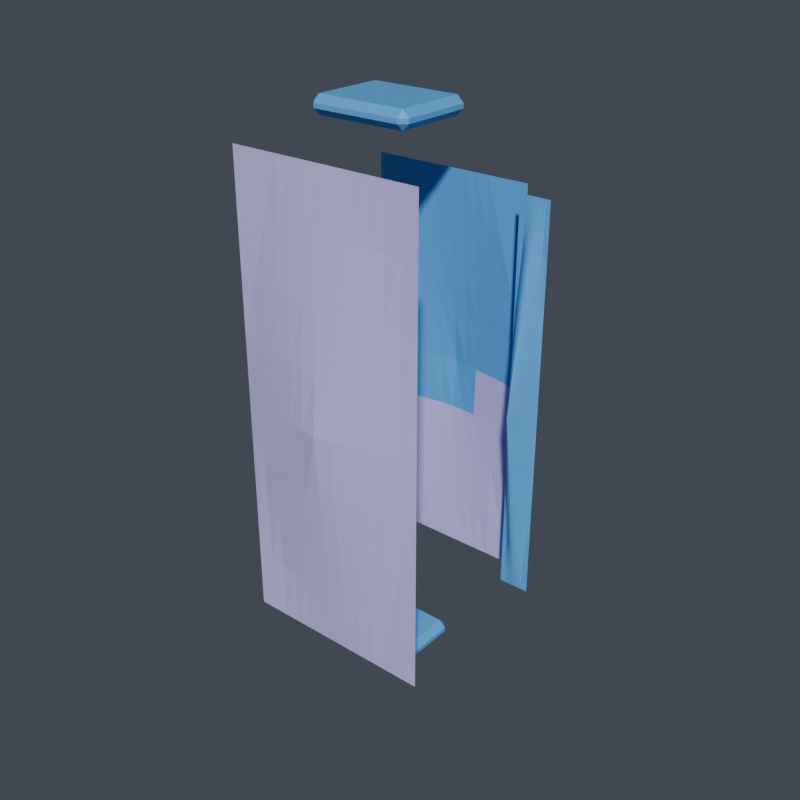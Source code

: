 # Source: left_upperarm.blend  (saved by Blender 5.1.30; exported with 4.5.12 LTS)
import bpy
from mathutils import Matrix  # noqa: F401  (used for matrix-valued properties, if any)

bpy.ops.wm.read_factory_settings(use_empty=True)
scene = bpy.context.scene
scene.name = 'Scene'

# ---- collections
col_vrm_body_proxy = bpy.data.collections.new('vrm_body_proxy'); scene.collection.children.link(col_vrm_body_proxy)
col_review_rig = bpy.data.collections.new('review_rig'); scene.collection.children.link(col_review_rig)
col_armor_active = bpy.data.collections.new('armor_active'); scene.collection.children.link(col_armor_active)
col_build_back = bpy.data.collections.new('build_back'); scene.collection.children.link(col_build_back)
col_build_left_forearm = bpy.data.collections.new('build_left_forearm'); scene.collection.children.link(col_build_left_forearm)
col_build_chest = bpy.data.collections.new('build_chest'); scene.collection.children.link(col_build_chest)
col_build_helmet = bpy.data.collections.new('build_helmet'); scene.collection.children.link(col_build_helmet)
col_build_left_boot = bpy.data.collections.new('build_left_boot'); scene.collection.children.link(col_build_left_boot)
col_build_left_hand = bpy.data.collections.new('build_left_hand'); scene.collection.children.link(col_build_left_hand)
col_build_left_shin = bpy.data.collections.new('build_left_shin'); scene.collection.children.link(col_build_left_shin)
col_build_left_shoulder = bpy.data.collections.new('build_left_shoulder'); scene.collection.children.link(col_build_left_shoulder)
col_build_left_thigh = bpy.data.collections.new('build_left_thigh'); scene.collection.children.link(col_build_left_thigh)
col_build_left_upperarm = bpy.data.collections.new('build_left_upperarm'); scene.collection.children.link(col_build_left_upperarm)
col_build_waist = bpy.data.collections.new('build_waist'); scene.collection.children.link(col_build_waist)

# ---- materials (node trees are filled in below, after node groups)
mat_armor_base_surface = bpy.data.materials.new('armor_base_surface')
mat_armor_accent = bpy.data.materials.new('armor_accent')

# ---- material node trees
mat_armor_base_surface.use_nodes = True; mat_armor_base_surface.node_tree.nodes.clear()
_N = mat_armor_base_surface.node_tree.nodes; _L = mat_armor_base_surface.node_tree.links
n0 = _N.new('ShaderNodeOutputMaterial'); n0.name = 'マテリアル出力'; n0.location = (0, 0)
n1 = _N.new('ShaderNodeBsdfPrincipled'); n1.name = 'プリンシプルBSDF'; n1.location = (0, 0)
n1.inputs[0].default_value = (0.6039, 0.549, 1.0, 1.0)
_L.new(n1.outputs[0], n0.inputs[0])
n0.is_active_output = True
mat_armor_accent.use_nodes = True; mat_armor_accent.node_tree.nodes.clear()
_N = mat_armor_accent.node_tree.nodes; _L = mat_armor_accent.node_tree.links
n0 = _N.new('ShaderNodeOutputMaterial'); n0.name = 'マテリアル出力'; n0.location = (0, 0)
n1 = _N.new('ShaderNodeBsdfPrincipled'); n1.name = 'プリンシプルBSDF'; n1.location = (0, 0)
n1.inputs[0].default_value = (0.1059, 0.4353, 0.8784, 1.0)
_L.new(n1.outputs[0], n0.inputs[0])
n0.is_active_output = True

# ---- world
world_world = bpy.data.worlds.new('World'); scene.world = world_world
world_world.use_nodes = True; world_world.node_tree.nodes.clear()
_N = world_world.node_tree.nodes; _L = world_world.node_tree.links
n0 = _N.new('ShaderNodeOutputWorld'); n0.name = 'World Output'; n0.location = (200, 100)
n1 = _N.new('ShaderNodeBackground'); n1.name = 'Background'; n1.location = (-200, 100)
n1.inputs[0].default_value = (0.06, 0.07, 0.09, 1.0)
_L.new(n1.outputs[0], n0.inputs[0])
n0.is_active_output = True
world_world.color = (0.05088, 0.05088, 0.05088)
world_world.sun_shadow_jitter_overblur = 0.0

# ---- meshes
me_armor_left_upperarm_v001 = bpy.data.meshes.new('armor_left_upperarm_v001')
me_armor_left_upperarm_v001.from_pydata([(-0.0457, -0.03796, -0.1082), (-0.03808, -0.03796, -0.1082), (-0.03046, -0.03796, -0.1082), (-0.02285, -0.03796, -0.1082), (-0.01523, -0.03796, -0.1082), (-0.007616, -0.03796, -0.1082), (0.0, -0.03796, -0.1082), (0.007616, -0.03796, -0.1082), (0.01523, -0.03796, -0.1082), (0.02285, -0.03796, -0.1082), (0.03046, -0.03796, -0.1082), (0.03808, -0.03796, -0.1082), (0.0457, -0.03796, -0.1082), (-0.0457, -0.03796, -0.08114), (-0.03808, -0.03796, -0.08114), (-0.03046, -0.03796, -0.08114), (-0.02285, -0.03883, -0.08114), (-0.01523, -0.03954, -0.08114), (-0.007616, -0.04, -0.08114), (0.0, -0.04016, -0.08114), (0.007616, -0.04, -0.08114), (0.01523, -0.03954, -0.08114), (0.02285, -0.03883, -0.08114), (0.03046, -0.03796, -0.08114), (0.03808, -0.03796, -0.08114), (0.0457, -0.03796, -0.08114), (-0.0457, -0.03796, -0.05409), (-0.03808, -0.03821, -0.05409), (-0.03046, -0.03943, -0.05409), (-0.02285, -0.04054, -0.05409), (-0.01523, -0.04147, -0.05409), (-0.007616, -0.04212, -0.05409), (0.0, -0.04236, -0.05409), (0.007616, -0.04212, -0.05409), (0.01523, -0.04147, -0.05409), (0.02285, -0.04054, -0.05409), (0.03046, -0.03943, -0.05409), (0.03808, -0.03821, -0.05409), (0.0457, -0.03796, -0.05409), (-0.0457, -0.03796, -0.02705), (-0.03808, -0.0391, -0.02705), (-0.03046, -0.04049, -0.02705), (-0.02285, -0.04184, -0.02705), (-0.01523, -0.04309, -0.02705), (-0.007616, -0.04412, -0.02705), (0.0, -0.04456, -0.02705), (0.007616, -0.04412, -0.02705), (0.01523, -0.04309, -0.02705), (0.02285, -0.04184, -0.02705), (0.03046, -0.04049, -0.02705), (0.03808, -0.0391, -0.02705), (0.0457, -0.03796, -0.02705), (-0.0457, -0.03796, -1.659e-09), (-0.03808, -0.03943, -1.723e-09), (-0.03046, -0.04089, -1.788e-09), (-0.02285, -0.04236, -1.852e-09), (-0.01523, -0.04383, -1.916e-09), (-0.007616, -0.04529, -1.98e-09), (0.0, -0.04676, -2.044e-09), (0.007616, -0.04529, -1.98e-09), (0.01523, -0.04383, -1.916e-09), (0.02285, -0.04236, -1.852e-09), (0.03046, -0.04089, -1.788e-09), (0.03808, -0.03943, -1.723e-09), (0.0457, -0.03796, -1.659e-09), (-0.0457, -0.03796, 0.02705), (-0.03808, -0.0391, 0.02705), (-0.03046, -0.04049, 0.02705), (-0.02285, -0.04184, 0.02705), (-0.01523, -0.04309, 0.02705), (-0.007616, -0.04412, 0.02705), (0.0, -0.04456, 0.02705), (0.007616, -0.04412, 0.02705), (0.01523, -0.04309, 0.02705), (0.02285, -0.04184, 0.02705), (0.03046, -0.04049, 0.02705), (0.03808, -0.0391, 0.02705), (0.0457, -0.03796, 0.02705), (-0.0457, -0.03796, 0.05409), (-0.03808, -0.03821, 0.05409), (-0.03046, -0.03943, 0.05409), (-0.02285, -0.04054, 0.05409), (-0.01523, -0.04147, 0.05409), (-0.007616, -0.04212, 0.05409), (0.0, -0.04236, 0.05409), (0.007616, -0.04212, 0.05409), (0.01523, -0.04147, 0.05409), (0.02285, -0.04054, 0.05409), (0.03046, -0.03943, 0.05409), (0.03808, -0.03821, 0.05409), (0.0457, -0.03796, 0.05409), (-0.0457, -0.03796, 0.08114), (-0.03808, -0.03796, 0.08114), (-0.03046, -0.03796, 0.08114), (-0.02285, -0.03883, 0.08114), (-0.01523, -0.03954, 0.08114), (-0.007616, -0.04, 0.08114), (0.0, -0.04016, 0.08114), (0.007616, -0.04, 0.08114), (0.01523, -0.03954, 0.08114), (0.02285, -0.03883, 0.08114), (0.03046, -0.03796, 0.08114), (0.03808, -0.03796, 0.08114), (0.0457, -0.03796, 0.08114), (-0.0457, -0.03796, 0.1082), (-0.03808, -0.03796, 0.1082), (-0.03046, -0.03796, 0.1082), (-0.02285, -0.03796, 0.1082), (-0.01523, -0.03796, 0.1082), (-0.007616, -0.03796, 0.1082), (0.0, -0.03796, 0.1082), (0.007616, -0.03796, 0.1082), (0.01523, -0.03796, 0.1082), (0.02285, -0.03796, 0.1082), (0.03046, -0.03796, 0.1082), (0.03808, -0.03796, 0.1082), (0.0457, -0.03796, 0.1082), (0.03808, 0.03996, -0.09064), (0.03173, 0.03996, -0.09064), (0.02539, 0.03996, -0.09064), (0.01904, 0.03996, -0.09064), (0.01269, 0.03996, -0.09064), (0.006347, 0.03996, -0.09064), (7.868e-10, 0.03996, -0.09064), (-0.006347, 0.03996, -0.09064), (-0.01269, 0.03996, -0.09064), (-0.01904, 0.03996, -0.09064), (-0.02539, 0.03996, -0.09064), (-0.03173, 0.03996, -0.09064), (-0.03808, 0.03996, -0.09064), (0.03808, 0.03996, -0.06798), (0.03173, 0.03996, -0.06798), (0.02539, 0.03996, -0.06798), (0.01904, 0.04067, -0.06798), (0.01269, 0.04125, -0.06798), (0.006347, 0.04163, -0.06798), (6.294e-10, 0.04176, -0.06798), (-0.006347, 0.04163, -0.06798), (-0.01269, 0.04125, -0.06798), (-0.01904, 0.04067, -0.06798), (-0.02539, 0.03996, -0.06798), (-0.03173, 0.03996, -0.06798), (-0.03808, 0.03996, -0.06798), (0.03808, 0.03996, -0.04532), (0.03173, 0.04016, -0.04532), (0.02539, 0.04116, -0.04532), (0.01904, 0.04207, -0.04532), (0.01269, 0.04283, -0.04532), (0.006347, 0.04337, -0.04532), (4.721e-10, 0.04356, -0.04532), (-0.006347, 0.04337, -0.04532), (-0.01269, 0.04283, -0.04532), (-0.01904, 0.04207, -0.04532), (-0.02539, 0.04116, -0.04532), (-0.03173, 0.04016, -0.04532), (-0.03808, 0.03996, -0.04532), (0.03808, 0.03996, -0.02266), (0.03173, 0.0409, -0.02266), (0.02539, 0.04203, -0.02266), (0.01904, 0.04314, -0.02266), (0.01269, 0.04416, -0.02266), (0.006347, 0.045, -0.02266), (3.147e-10, 0.04536, -0.02266), (-0.006347, 0.045, -0.02266), (-0.01269, 0.04416, -0.02266), (-0.01904, 0.04314, -0.02266), (-0.02539, 0.04203, -0.02266), (-0.03173, 0.0409, -0.02266), (-0.03808, 0.03996, -0.02266), (0.03808, 0.03996, 1.747e-09), (0.03173, 0.04116, 1.799e-09), (0.02539, 0.04236, 1.852e-09), (0.01904, 0.04356, 1.904e-09), (0.01269, 0.04476, 1.957e-09), (0.006347, 0.04596, 2.009e-09), (1.574e-10, 0.04716, 2.061e-09), (-0.006347, 0.04596, 2.009e-09), (-0.01269, 0.04476, 1.957e-09), (-0.01904, 0.04356, 1.904e-09), (-0.02539, 0.04236, 1.852e-09), (-0.03173, 0.04116, 1.799e-09), (-0.03808, 0.03996, 1.747e-09), (0.03808, 0.03996, 0.02266), (0.03173, 0.0409, 0.02266), (0.02539, 0.04203, 0.02266), (0.01904, 0.04314, 0.02266), (0.01269, 0.04416, 0.02266), (0.006347, 0.045, 0.02266), (3.147e-10, 0.04536, 0.02266), (-0.006347, 0.045, 0.02266), (-0.01269, 0.04416, 0.02266), (-0.01904, 0.04314, 0.02266), (-0.02539, 0.04203, 0.02266), (-0.03173, 0.0409, 0.02266), (-0.03808, 0.03996, 0.02266), (0.03808, 0.03996, 0.04532), (0.03173, 0.04016, 0.04532), (0.02539, 0.04116, 0.04532), (0.01904, 0.04207, 0.04532), (0.01269, 0.04283, 0.04532), (0.006347, 0.04337, 0.04532), (4.721e-10, 0.04356, 0.04532), (-0.006347, 0.04337, 0.04532), (-0.01269, 0.04283, 0.04532), (-0.01904, 0.04207, 0.04532), (-0.02539, 0.04116, 0.04532), (-0.03173, 0.04016, 0.04532), (-0.03808, 0.03996, 0.04532), (0.03808, 0.03996, 0.06798), (0.03173, 0.03996, 0.06798), (0.02539, 0.03996, 0.06798), (0.01904, 0.04067, 0.06798), (0.01269, 0.04125, 0.06798), (0.006347, 0.04163, 0.06798), (6.294e-10, 0.04176, 0.06798), (-0.006347, 0.04163, 0.06798), (-0.01269, 0.04125, 0.06798), (-0.01904, 0.04067, 0.06798), (-0.02539, 0.03996, 0.06798), (-0.03173, 0.03996, 0.06798), (-0.03808, 0.03996, 0.06798), (0.03808, 0.03996, 0.09064), (0.03173, 0.03996, 0.09064), (0.02539, 0.03996, 0.09064), (0.01904, 0.03996, 0.09064), (0.01269, 0.03996, 0.09064), (0.006347, 0.03996, 0.09064), (7.868e-10, 0.03996, 0.09064), (-0.006347, 0.03996, 0.09064), (-0.01269, 0.03996, 0.09064), (-0.01904, 0.03996, 0.09064), (-0.02539, 0.03996, 0.09064), (-0.03173, 0.03996, 0.09064), (-0.03808, 0.03996, 0.09064), (-0.02039, 0.01904, 0.1218), (-0.02039, 0.01604, 0.1188), (-0.02339, 0.01604, 0.1218), (-0.02039, -0.01604, 0.1188), (-0.02039, -0.01904, 0.1218), (-0.02339, -0.01604, 0.1218), (-0.02039, 0.01904, 0.1238), (-0.02339, 0.01604, 0.1238), (-0.02039, 0.01604, 0.1268), (-0.02039, -0.01904, 0.1238), (-0.02039, -0.01604, 0.1268), (-0.02339, -0.01604, 0.1238), (0.02039, 0.01904, 0.1218), (0.02339, 0.01604, 0.1218), (0.02039, 0.01604, 0.1188), (0.02039, -0.01904, 0.1218), (0.02039, -0.01604, 0.1188), (0.02339, -0.01604, 0.1218), (0.02039, 0.01904, 0.1238), (0.02039, 0.01604, 0.1268), (0.02339, 0.01604, 0.1238), (0.02039, -0.01904, 0.1238), (0.02339, -0.01604, 0.1238), (0.02039, -0.01604, 0.1268), (-0.01822, 0.01768, -0.1238), (-0.01822, 0.01468, -0.1268), (-0.02122, 0.01468, -0.1238), (-0.01822, -0.01468, -0.1268), (-0.01822, -0.01768, -0.1238), (-0.02122, -0.01468, -0.1238), (-0.01822, 0.01768, -0.1218), (-0.02122, 0.01468, -0.1218), (-0.01822, 0.01468, -0.1188), (-0.01822, -0.01768, -0.1218), (-0.01822, -0.01468, -0.1188), (-0.02122, -0.01468, -0.1218), (0.01822, 0.01768, -0.1238), (0.02122, 0.01468, -0.1238), (0.01822, 0.01468, -0.1268), (0.01822, -0.01768, -0.1238), (0.01822, -0.01468, -0.1268), (0.02122, -0.01468, -0.1238), (0.01822, 0.01768, -0.1218), (0.01822, 0.01468, -0.1188), (0.02122, 0.01468, -0.1218), (0.01822, -0.01768, -0.1218), (0.02122, -0.01468, -0.1218), (0.01822, -0.01468, -0.1188), (0.04305, 0.0272, -0.09064), (0.04421, 0.0272, -0.09064), (0.04538, 0.0272, -0.09064), (0.04655, 0.0272, -0.09064), (0.04771, 0.0272, -0.09064), (0.04888, 0.0272, -0.09064), (0.05005, 0.0272, -0.09064), (0.05121, 0.0272, -0.09064), (0.05238, 0.0272, -0.09064), (0.05355, 0.0272, -0.09064), (0.05471, 0.0272, -0.09064), (0.05588, 0.0272, -0.09064), (0.05705, 0.0272, -0.09064), (0.04305, 0.0272, -0.06798), (0.04421, 0.0272, -0.06798), (0.04538, 0.0272, -0.06798), (0.04655, 0.02602, -0.06798), (0.04771, 0.02505, -0.06798), (0.04888, 0.02442, -0.06798), (0.05005, 0.0242, -0.06798), (0.05121, 0.02442, -0.06798), (0.05238, 0.02505, -0.06798), (0.05355, 0.02602, -0.06798), (0.05471, 0.0272, -0.06798), (0.05588, 0.0272, -0.06798), (0.05705, 0.0272, -0.06798), (0.04305, 0.0272, -0.04532), (0.04421, 0.02686, -0.04532), (0.04538, 0.0252, -0.04532), (0.04655, 0.02369, -0.04532), (0.04771, 0.02241, -0.04532), (0.04888, 0.02152, -0.04532), (0.05005, 0.0212, -0.04532), (0.05121, 0.02152, -0.04532), (0.05238, 0.02241, -0.04532), (0.05355, 0.02369, -0.04532), (0.05471, 0.0252, -0.04532), (0.05588, 0.02686, -0.04532), (0.05705, 0.0272, -0.04532), (0.04305, 0.0272, -0.02266), (0.04421, 0.02564, -0.02266), (0.04538, 0.02374, -0.02266), (0.04655, 0.02191, -0.02266), (0.04771, 0.0202, -0.02266), (0.04888, 0.01881, -0.02266), (0.05005, 0.0182, -0.02266), (0.05121, 0.01881, -0.02266), (0.05238, 0.0202, -0.02266), (0.05355, 0.02191, -0.02266), (0.05471, 0.02374, -0.02266), (0.05588, 0.02564, -0.02266), (0.05705, 0.0272, -0.02266), (0.04305, 0.0272, 1.189e-09), (0.04421, 0.0252, 1.102e-09), (0.04538, 0.0232, 1.014e-09), (0.04655, 0.0212, 9.267e-10), (0.04771, 0.0192, 8.393e-10), (0.04888, 0.0172, 7.518e-10), (0.05005, 0.0152, 6.644e-10), (0.05121, 0.0172, 7.518e-10), (0.05238, 0.0192, 8.393e-10), (0.05355, 0.0212, 9.267e-10), (0.05471, 0.0232, 1.014e-09), (0.05588, 0.0252, 1.102e-09), (0.05705, 0.0272, 1.189e-09), (0.04305, 0.0272, 0.02266), (0.04421, 0.02564, 0.02266), (0.04538, 0.02374, 0.02266), (0.04655, 0.02191, 0.02266), (0.04771, 0.0202, 0.02266), (0.04888, 0.01881, 0.02266), (0.05005, 0.0182, 0.02266), (0.05121, 0.01881, 0.02266), (0.05238, 0.0202, 0.02266), (0.05355, 0.02191, 0.02266), (0.05471, 0.02374, 0.02266), (0.05588, 0.02564, 0.02266), (0.05705, 0.0272, 0.02266), (0.04305, 0.0272, 0.04532), (0.04421, 0.02686, 0.04532), (0.04538, 0.0252, 0.04532), (0.04655, 0.02369, 0.04532), (0.04771, 0.02241, 0.04532), (0.04888, 0.02152, 0.04532), (0.05005, 0.0212, 0.04532), (0.05121, 0.02152, 0.04532), (0.05238, 0.02241, 0.04532), (0.05355, 0.02369, 0.04532), (0.05471, 0.0252, 0.04532), (0.05588, 0.02686, 0.04532), (0.05705, 0.0272, 0.04532), (0.04305, 0.0272, 0.06798), (0.04421, 0.0272, 0.06798), (0.04538, 0.0272, 0.06798), (0.04655, 0.02602, 0.06798), (0.04771, 0.02505, 0.06798), (0.04888, 0.02442, 0.06798), (0.05005, 0.0242, 0.06798), (0.05121, 0.02442, 0.06798), (0.05238, 0.02505, 0.06798), (0.05355, 0.02602, 0.06798), (0.05471, 0.0272, 0.06798), (0.05588, 0.0272, 0.06798), (0.05705, 0.0272, 0.06798), (0.04305, 0.0272, 0.09064), (0.04421, 0.0272, 0.09064), (0.04538, 0.0272, 0.09064), (0.04655, 0.0272, 0.09064), (0.04771, 0.0272, 0.09064), (0.04888, 0.0272, 0.09064), (0.05005, 0.0272, 0.09064), (0.05121, 0.0272, 0.09064), (0.05238, 0.0272, 0.09064), (0.05355, 0.0272, 0.09064), (0.05471, 0.0272, 0.09064), (0.05588, 0.0272, 0.09064), (0.05705, 0.0272, 0.09064)], [], [(0, 1, 14, 13), (1, 2, 15, 14), (2, 3, 16, 15), (3, 4, 17, 16), (4, 5, 18, 17), (5, 6, 19, 18), (6, 7, 20, 19), (7, 8, 21, 20), (8, 9, 22, 21), (9, 10, 23, 22), (10, 11, 24, 23), (11, 12, 25, 24), (13, 14, 27, 26), (14, 15, 28, 27), (15, 16, 29, 28), (16, 17, 30, 29), (17, 18, 31, 30), (18, 19, 32, 31), (19, 20, 33, 32), (20, 21, 34, 33), (21, 22, 35, 34), (22, 23, 36, 35), (23, 24, 37, 36), (24, 25, 38, 37), (26, 27, 40, 39), (27, 28, 41, 40), (28, 29, 42, 41), (29, 30, 43, 42), (30, 31, 44, 43), (31, 32, 45, 44), (32, 33, 46, 45), (33, 34, 47, 46), (34, 35, 48, 47), (35, 36, 49, 48), (36, 37, 50, 49), (37, 38, 51, 50), (39, 40, 53, 52), (40, 41, 54, 53), (41, 42, 55, 54), (42, 43, 56, 55), (43, 44, 57, 56), (44, 45, 58, 57), (45, 46, 59, 58), (46, 47, 60, 59), (47, 48, 61, 60), (48, 49, 62, 61), (49, 50, 63, 62), (50, 51, 64, 63), (52, 53, 66, 65), (53, 54, 67, 66), (54, 55, 68, 67), (55, 56, 69, 68), (56, 57, 70, 69), (57, 58, 71, 70), (58, 59, 72, 71), (59, 60, 73, 72), (60, 61, 74, 73), (61, 62, 75, 74), (62, 63, 76, 75), (63, 64, 77, 76), (65, 66, 79, 78), (66, 67, 80, 79), (67, 68, 81, 80), (68, 69, 82, 81), (69, 70, 83, 82), (70, 71, 84, 83), (71, 72, 85, 84), (72, 73, 86, 85), (73, 74, 87, 86), (74, 75, 88, 87), (75, 76, 89, 88), (76, 77, 90, 89), (78, 79, 92, 91), (79, 80, 93, 92), (80, 81, 94, 93), (81, 82, 95, 94), (82, 83, 96, 95), (83, 84, 97, 96), (84, 85, 98, 97), (85, 86, 99, 98), (86, 87, 100, 99), (87, 88, 101, 100), (88, 89, 102, 101), (89, 90, 103, 102), (91, 92, 105, 104), (92, 93, 106, 105), (93, 94, 107, 106), (94, 95, 108, 107), (95, 96, 109, 108), (96, 97, 110, 109), (97, 98, 111, 110), (98, 99, 112, 111), (99, 100, 113, 112), (100, 101, 114, 113), (101, 102, 115, 114), (102, 103, 116, 115), (117, 118, 131, 130), (118, 119, 132, 131), (119, 120, 133, 132), (120, 121, 134, 133), (121, 122, 135, 134), (122, 123, 136, 135), (123, 124, 137, 136), (124, 125, 138, 137), (125, 126, 139, 138), (126, 127, 140, 139), (127, 128, 141, 140), (128, 129, 142, 141), (130, 131, 144, 143), (131, 132, 145, 144), (132, 133, 146, 145), (133, 134, 147, 146), (134, 135, 148, 147), (135, 136, 149, 148), (136, 137, 150, 149), (137, 138, 151, 150), (138, 139, 152, 151), (139, 140, 153, 152), (140, 141, 154, 153), (141, 142, 155, 154), (143, 144, 157, 156), (144, 145, 158, 157), (145, 146, 159, 158), (146, 147, 160, 159), (147, 148, 161, 160), (148, 149, 162, 161), (149, 150, 163, 162), (150, 151, 164, 163), (151, 152, 165, 164), (152, 153, 166, 165), (153, 154, 167, 166), (154, 155, 168, 167), (156, 157, 170, 169), (157, 158, 171, 170), (158, 159, 172, 171), (159, 160, 173, 172), (160, 161, 174, 173), (161, 162, 175, 174), (162, 163, 176, 175), (163, 164, 177, 176), (164, 165, 178, 177), (165, 166, 179, 178), (166, 167, 180, 179), (167, 168, 181, 180), (169, 170, 183, 182), (170, 171, 184, 183), (171, 172, 185, 184), (172, 173, 186, 185), (173, 174, 187, 186), (174, 175, 188, 187), (175, 176, 189, 188), (176, 177, 190, 189), (177, 178, 191, 190), (178, 179, 192, 191), (179, 180, 193, 192), (180, 181, 194, 193), (182, 183, 196, 195), (183, 184, 197, 196), (184, 185, 198, 197), (185, 186, 199, 198), (186, 187, 200, 199), (187, 188, 201, 200), (188, 189, 202, 201), (189, 190, 203, 202), (190, 191, 204, 203), (191, 192, 205, 204), (192, 193, 206, 205), (193, 194, 207, 206), (195, 196, 209, 208), (196, 197, 210, 209), (197, 198, 211, 210), (198, 199, 212, 211), (199, 200, 213, 212), (200, 201, 214, 213), (201, 202, 215, 214), (202, 203, 216, 215), (203, 204, 217, 216), (204, 205, 218, 217), (205, 206, 219, 218), (206, 207, 220, 219), (208, 209, 222, 221), (209, 210, 223, 222), (210, 211, 224, 223), (211, 212, 225, 224), (212, 213, 226, 225), (213, 214, 227, 226), (214, 215, 228, 227), (215, 216, 229, 228), (216, 217, 230, 229), (217, 218, 231, 230), (218, 219, 232, 231), (219, 220, 233, 232), (234, 235, 236), (237, 238, 239), (240, 241, 242), (243, 244, 245), (246, 247, 248), (249, 250, 251), (252, 253, 254), (255, 256, 257), (240, 234, 236, 241), (235, 237, 239, 236), (238, 243, 245, 239), (244, 242, 241, 245), (252, 240, 242, 253), (243, 255, 257, 244), (256, 254, 253, 257), (246, 252, 254, 247), (255, 249, 251, 256), (250, 248, 247, 251), (234, 246, 248, 235), (249, 238, 237, 250), (240, 252, 246, 234), (236, 239, 245, 241), (248, 250, 237, 235), (255, 243, 238, 249), (242, 244, 257, 253), (254, 256, 251, 247), (258, 259, 260), (261, 262, 263), (264, 265, 266), (267, 268, 269), (270, 271, 272), (273, 274, 275), (276, 277, 278), (279, 280, 281), (264, 258, 260, 265), (259, 261, 263, 260), (262, 267, 269, 263), (268, 266, 265, 269), (276, 264, 266, 277), (267, 279, 281, 268), (280, 278, 277, 281), (270, 276, 278, 271), (279, 273, 275, 280), (274, 272, 271, 275), (258, 270, 272, 259), (273, 262, 261, 274), (264, 276, 270, 258), (260, 263, 269, 265), (272, 274, 261, 259), (279, 267, 262, 273), (266, 268, 281, 277), (278, 280, 275, 271), (282, 283, 296, 295), (283, 284, 297, 296), (284, 285, 298, 297), (285, 286, 299, 298), (286, 287, 300, 299), (287, 288, 301, 300), (288, 289, 302, 301), (289, 290, 303, 302), (290, 291, 304, 303), (291, 292, 305, 304), (292, 293, 306, 305), (293, 294, 307, 306), (295, 296, 309, 308), (296, 297, 310, 309), (297, 298, 311, 310), (298, 299, 312, 311), (299, 300, 313, 312), (300, 301, 314, 313), (301, 302, 315, 314), (302, 303, 316, 315), (303, 304, 317, 316), (304, 305, 318, 317), (305, 306, 319, 318), (306, 307, 320, 319), (308, 309, 322, 321), (309, 310, 323, 322), (310, 311, 324, 323), (311, 312, 325, 324), (312, 313, 326, 325), (313, 314, 327, 326), (314, 315, 328, 327), (315, 316, 329, 328), (316, 317, 330, 329), (317, 318, 331, 330), (318, 319, 332, 331), (319, 320, 333, 332), (321, 322, 335, 334), (322, 323, 336, 335), (323, 324, 337, 336), (324, 325, 338, 337), (325, 326, 339, 338), (326, 327, 340, 339), (327, 328, 341, 340), (328, 329, 342, 341), (329, 330, 343, 342), (330, 331, 344, 343), (331, 332, 345, 344), (332, 333, 346, 345), (334, 335, 348, 347), (335, 336, 349, 348), (336, 337, 350, 349), (337, 338, 351, 350), (338, 339, 352, 351), (339, 340, 353, 352), (340, 341, 354, 353), (341, 342, 355, 354), (342, 343, 356, 355), (343, 344, 357, 356), (344, 345, 358, 357), (345, 346, 359, 358), (347, 348, 361, 360), (348, 349, 362, 361), (349, 350, 363, 362), (350, 351, 364, 363), (351, 352, 365, 364), (352, 353, 366, 365), (353, 354, 367, 366), (354, 355, 368, 367), (355, 356, 369, 368), (356, 357, 370, 369), (357, 358, 371, 370), (358, 359, 372, 371), (360, 361, 374, 373), (361, 362, 375, 374), (362, 363, 376, 375), (363, 364, 377, 376), (364, 365, 378, 377), (365, 366, 379, 378), (366, 367, 380, 379), (367, 368, 381, 380), (368, 369, 382, 381), (369, 370, 383, 382), (370, 371, 384, 383), (371, 372, 385, 384), (373, 374, 387, 386), (374, 375, 388, 387), (375, 376, 389, 388), (376, 377, 390, 389), (377, 378, 391, 390), (378, 379, 392, 391), (379, 380, 393, 392), (380, 381, 394, 393), (381, 382, 395, 394), (382, 383, 396, 395), (383, 384, 397, 396), (384, 385, 398, 397)])
me_armor_left_upperarm_v001.polygons.foreach_set('material_index', [0, 0, 0, 0, 0, 0, 0, 0, 0, 0, 0, 0, 0, 0, 0, 0, 0, 0, 0, 0, 0, 0, 0, 0, 0, 0, 0, 0, 0, 0, 0, 0, 0, 0, 0, 0, 0, 0, 0, 0, 0, 0, 0, 0, 0, 0, 0, 0, 0, 0, 0, 0, 0, 0, 0, 0, 0, 0, 0, 0, 0, 0, 0, 0, 0, 0, 0, 0, 0, 0, 0, 0, 0, 0, 0, 0, 0, 0, 0, 0, 0, 0, 0, 0, 0, 0, 0, 0, 0, 0, 0, 0, 0, 0, 0, 0, 0, 0, 0, 0, 0, 0, 0, 0, 0, 0, 0, 0, 0, 0, 0, 0, 0, 0, 0, 0, 0, 0, 0, 0, 0, 0, 0, 0, 0, 0, 0, 0, 0, 0, 0, 0, 0, 0, 0, 0, 1, 1, 1, 1, 1, 1, 1, 1, 1, 1, 1, 1, 1, 1, 1, 1, 1, 1, 1, 1, 1, 1, 1, 1, 1, 1, 1, 1, 1, 1, 1, 1, 1, 1, 1, 1, 1, 1, 1, 1, 1, 1, 1, 1, 1, 1, 1, 1, 1, 1, 1, 1, 1, 1, 1, 1, 1, 1, 1, 1, 1, 1, 1, 1, 1, 1, 1, 1, 1, 1, 1, 1, 1, 1, 1, 1, 1, 1, 1, 1, 1, 1, 1, 1, 1, 1, 1, 1, 1, 1, 1, 1, 1, 1, 1, 1, 1, 1, 1, 1, 1, 1, 1, 1, 1, 1, 1, 1, 1, 1, 1, 1, 1, 1, 1, 1, 1, 1, 1, 1, 1, 1, 1, 1, 1, 1, 1, 1, 1, 1, 1, 1, 1, 1, 1, 1, 1, 1, 1, 1, 1, 1, 1, 1, 1, 1, 1, 1, 1, 1, 1, 1, 1, 1, 1, 1, 1, 1, 1, 1, 1, 1, 1, 1, 1, 1, 1, 1, 1, 1, 1, 1, 1, 1, 1, 1, 1, 1, 1, 1, 1, 1, 1, 1, 1, 1, 1, 1, 1, 1, 1, 1, 1, 1, 1, 1, 1, 1, 1, 1, 1, 1, 1, 1])
_uv = me_armor_left_upperarm_v001.uv_layers.new(name='UVマップ')
_uv.uv.foreach_set('vector', [0.8909, 0.2316, 0.8654, 0.2316, 0.8654, 0.1091, 0.8909, 0.1091, 0.8654, 0.2316, 0.84, 0.2316, 0.84, 0.1091, 0.8654, 0.1091, 0.2427, 0.0037, 0.2682, 0.0037, 0.2708, 0.1263, 0.2427, 0.1263, 0.2682, 0.0037, 0.2936, 0.0037, 0.2984, 0.1263, 0.2708, 0.1263, 0.2936, 0.0037, 0.3191, 0.0037, 0.3253, 0.1263, 0.2984, 0.1263, 0.3191, 0.0037, 0.3445, 0.0037, 0.3512, 0.1263, 0.3253, 0.1263, 0.1567, 0.9841, 0.1313, 0.9841, 0.1375, 0.8616, 0.1635, 0.8616, 0.1313, 0.9841, 0.1058, 0.9841, 0.1107, 0.8616, 0.1375, 0.8616, 0.1058, 0.9841, 0.08038, 0.9841, 0.08303, 0.8616, 0.1107, 0.8616, 0.08038, 0.9841, 0.05492, 0.9841, 0.05492, 0.8616, 0.08303, 0.8616, 0.05492, 0.9841, 0.02947, 0.9841, 0.02947, 0.8616, 0.05492, 0.8616, 0.02947, 0.9841, 0.004016, 0.9841, 0.004016, 0.8616, 0.02947, 0.8616, 0.1918, 0.1263, 0.2172, 0.1263, 0.218, 0.2488, 0.1918, 0.2488, 0.2172, 0.1263, 0.2427, 0.1263, 0.2472, 0.2488, 0.218, 0.2488, 0.2427, 0.1263, 0.2708, 0.1263, 0.276, 0.2488, 0.2472, 0.2488, 0.2708, 0.1263, 0.2984, 0.1263, 0.3043, 0.2488, 0.276, 0.2488, 0.2984, 0.1263, 0.3253, 0.1263, 0.3318, 0.2488, 0.3043, 0.2488, 0.3253, 0.1263, 0.3512, 0.1263, 0.358, 0.2488, 0.3318, 0.2488, 0.1635, 0.8616, 0.1375, 0.8616, 0.144, 0.739, 0.1702, 0.739, 0.1375, 0.8616, 0.1107, 0.8616, 0.1166, 0.739, 0.144, 0.739, 0.1107, 0.8616, 0.08303, 0.8616, 0.08826, 0.739, 0.1166, 0.739, 0.08303, 0.8616, 0.05492, 0.8616, 0.05941, 0.739, 0.08826, 0.739, 0.05492, 0.8616, 0.02947, 0.8616, 0.03023, 0.739, 0.05941, 0.739, 0.02947, 0.8616, 0.004016, 0.8616, 0.004016, 0.739, 0.03023, 0.739, 0.1918, 0.2488, 0.218, 0.2488, 0.2207, 0.3714, 0.1918, 0.3714, 0.218, 0.2488, 0.2472, 0.2488, 0.2505, 0.3714, 0.2207, 0.3714, 0.2472, 0.2488, 0.276, 0.2488, 0.28, 0.3714, 0.2505, 0.3714, 0.276, 0.2488, 0.3043, 0.2488, 0.3093, 0.3714, 0.28, 0.3714, 0.3043, 0.2488, 0.3318, 0.2488, 0.3379, 0.3714, 0.3093, 0.3714, 0.3318, 0.2488, 0.358, 0.2488, 0.3647, 0.3714, 0.3379, 0.3714, 0.1702, 0.739, 0.144, 0.739, 0.1501, 0.6165, 0.1769, 0.6165, 0.144, 0.739, 0.1166, 0.739, 0.1215, 0.6165, 0.1501, 0.6165, 0.1166, 0.739, 0.08826, 0.739, 0.09225, 0.6165, 0.1215, 0.6165, 0.08826, 0.739, 0.05941, 0.739, 0.06268, 0.6165, 0.09225, 0.6165, 0.05941, 0.739, 0.03023, 0.739, 0.03297, 0.6165, 0.06268, 0.6165, 0.03023, 0.739, 0.004016, 0.739, 0.004016, 0.6165, 0.03297, 0.6165, 0.1918, 0.3714, 0.2207, 0.3714, 0.2217, 0.4939, 0.1918, 0.4939, 0.2207, 0.3714, 0.2505, 0.3714, 0.2517, 0.4939, 0.2217, 0.4939, 0.2505, 0.3714, 0.28, 0.3714, 0.2816, 0.4939, 0.2517, 0.4939, 0.28, 0.3714, 0.3093, 0.3714, 0.3116, 0.4939, 0.2816, 0.4939, 0.3093, 0.3714, 0.3379, 0.3714, 0.3415, 0.4939, 0.3116, 0.4939, 0.3379, 0.3714, 0.3647, 0.3714, 0.3714, 0.4939, 0.3415, 0.4939, 0.1769, 0.6165, 0.1501, 0.6165, 0.1537, 0.4939, 0.1837, 0.4939, 0.1501, 0.6165, 0.1215, 0.6165, 0.1238, 0.4939, 0.1537, 0.4939, 0.1215, 0.6165, 0.09225, 0.6165, 0.09384, 0.4939, 0.1238, 0.4939, 0.09225, 0.6165, 0.06268, 0.6165, 0.0639, 0.4939, 0.09384, 0.4939, 0.06268, 0.6165, 0.03297, 0.6165, 0.03396, 0.4939, 0.0639, 0.4939, 0.03297, 0.6165, 0.004016, 0.6165, 0.004016, 0.4939, 0.03396, 0.4939, 0.1918, 0.4939, 0.2217, 0.4939, 0.2207, 0.6165, 0.1918, 0.6165, 0.2217, 0.4939, 0.2517, 0.4939, 0.2505, 0.6165, 0.2207, 0.6165, 0.2517, 0.4939, 0.2816, 0.4939, 0.28, 0.6165, 0.2505, 0.6165, 0.2816, 0.4939, 0.3116, 0.4939, 0.3093, 0.6165, 0.28, 0.6165, 0.3116, 0.4939, 0.3415, 0.4939, 0.3379, 0.6165, 0.3093, 0.6165, 0.3415, 0.4939, 0.3714, 0.4939, 0.3647, 0.6165, 0.3379, 0.6165, 0.1837, 0.4939, 0.1537, 0.4939, 0.1501, 0.3714, 0.1769, 0.3714, 0.1537, 0.4939, 0.1238, 0.4939, 0.1215, 0.3714, 0.1501, 0.3714, 0.1238, 0.4939, 0.09384, 0.4939, 0.09225, 0.3714, 0.1215, 0.3714, 0.09384, 0.4939, 0.0639, 0.4939, 0.06268, 0.3714, 0.09225, 0.3714, 0.0639, 0.4939, 0.03396, 0.4939, 0.03297, 0.3714, 0.06268, 0.3714, 0.03396, 0.4939, 0.004016, 0.4939, 0.004016, 0.3714, 0.03297, 0.3714, 0.1918, 0.6165, 0.2207, 0.6165, 0.218, 0.739, 0.1918, 0.739, 0.2207, 0.6165, 0.2505, 0.6165, 0.2472, 0.739, 0.218, 0.739, 0.2505, 0.6165, 0.28, 0.6165, 0.276, 0.739, 0.2472, 0.739, 0.28, 0.6165, 0.3093, 0.6165, 0.3043, 0.739, 0.276, 0.739, 0.3093, 0.6165, 0.3379, 0.6165, 0.3318, 0.739, 0.3043, 0.739, 0.3379, 0.6165, 0.3647, 0.6165, 0.358, 0.739, 0.3318, 0.739, 0.1769, 0.3714, 0.1501, 0.3714, 0.144, 0.2488, 0.1702, 0.2488, 0.1501, 0.3714, 0.1215, 0.3714, 0.1166, 0.2488, 0.144, 0.2488, 0.1215, 0.3714, 0.09225, 0.3714, 0.08826, 0.2488, 0.1166, 0.2488, 0.09225, 0.3714, 0.06268, 0.3714, 0.05941, 0.2488, 0.08826, 0.2488, 0.06268, 0.3714, 0.03297, 0.3714, 0.03023, 0.2488, 0.05941, 0.2488, 0.03297, 0.3714, 0.004016, 0.3714, 0.004016, 0.2488, 0.03023, 0.2488, 0.1918, 0.739, 0.218, 0.739, 0.2172, 0.8616, 0.1918, 0.8616, 0.218, 0.739, 0.2472, 0.739, 0.2427, 0.8616, 0.2172, 0.8616, 0.2472, 0.739, 0.276, 0.739, 0.2708, 0.8616, 0.2427, 0.8616, 0.276, 0.739, 0.3043, 0.739, 0.2984, 0.8616, 0.2708, 0.8616, 0.3043, 0.739, 0.3318, 0.739, 0.3253, 0.8616, 0.2984, 0.8616, 0.3318, 0.739, 0.358, 0.739, 0.3512, 0.8616, 0.3253, 0.8616, 0.1702, 0.2488, 0.144, 0.2488, 0.1375, 0.1263, 0.1635, 0.1263, 0.144, 0.2488, 0.1166, 0.2488, 0.1107, 0.1263, 0.1375, 0.1263, 0.1166, 0.2488, 0.08826, 0.2488, 0.08303, 0.1263, 0.1107, 0.1263, 0.08826, 0.2488, 0.05941, 0.2488, 0.05492, 0.1263, 0.08303, 0.1263, 0.05941, 0.2488, 0.03023, 0.2488, 0.02947, 0.1263, 0.05492, 0.1263, 0.03023, 0.2488, 0.004016, 0.2488, 0.004016, 0.1263, 0.02947, 0.1263, 0.8701, 0.597, 0.8956, 0.597, 0.8956, 0.7196, 0.8701, 0.7196, 0.8956, 0.597, 0.9211, 0.597, 0.9211, 0.7196, 0.8956, 0.7196, 0.2427, 0.8616, 0.2708, 0.8616, 0.2682, 0.9841, 0.2427, 0.9841, 0.2708, 0.8616, 0.2984, 0.8616, 0.2936, 0.9841, 0.2682, 0.9841, 0.2984, 0.8616, 0.3253, 0.8616, 0.3191, 0.9841, 0.2936, 0.9841, 0.3253, 0.8616, 0.3512, 0.8616, 0.3445, 0.9841, 0.3191, 0.9841, 0.1635, 0.1263, 0.1375, 0.1263, 0.1313, 0.0037, 0.1567, 0.0037, 0.1375, 0.1263, 0.1107, 0.1263, 0.1058, 0.0037, 0.1313, 0.0037, 0.1107, 0.1263, 0.08303, 0.1263, 0.08038, 0.0037, 0.1058, 0.0037, 0.08303, 0.1263, 0.05492, 0.1263, 0.05492, 0.0037, 0.08038, 0.0037, 0.05492, 0.1263, 0.02947, 0.1263, 0.02947, 0.0037, 0.05492, 0.0037, 0.02947, 0.1263, 0.004016, 0.1263, 0.004016, 0.0037, 0.02947, 0.0037, 0.9293, 0.05253, 0.9293, 0.07287, 0.8266, 0.07287, 0.8266, 0.05253, 0.9293, 0.07287, 0.9293, 0.0932, 0.8266, 0.0932, 0.8266, 0.07287, 0.4205, 0.003693, 0.4409, 0.003693, 0.4431, 0.1064, 0.4205, 0.1064, 0.4409, 0.003693, 0.4612, 0.003693, 0.4653, 0.1064, 0.4431, 0.1064, 0.4612, 0.003693, 0.4815, 0.003693, 0.4869, 0.1064, 0.4653, 0.1064, 0.4815, 0.003693, 0.5019, 0.003693, 0.5076, 0.1064, 0.4869, 0.1064, 0.6554, 0.8251, 0.6351, 0.8251, 0.6404, 0.7224, 0.6612, 0.7224, 0.6351, 0.8251, 0.6147, 0.8251, 0.6189, 0.7224, 0.6404, 0.7224, 0.6147, 0.8251, 0.5944, 0.8251, 0.5967, 0.7224, 0.6189, 0.7224, 0.5944, 0.8251, 0.574, 0.8251, 0.574, 0.7224, 0.5967, 0.7224, 0.574, 0.8251, 0.5537, 0.8251, 0.5537, 0.7224, 0.574, 0.7224, 0.5537, 0.8251, 0.5334, 0.8251, 0.5334, 0.7224, 0.5537, 0.7224, 0.3799, 0.1064, 0.4002, 0.1064, 0.4009, 0.209, 0.3799, 0.209, 0.4002, 0.1064, 0.4205, 0.1064, 0.4244, 0.209, 0.4009, 0.209, 0.4205, 0.1064, 0.4431, 0.1064, 0.4476, 0.209, 0.4244, 0.209, 0.4431, 0.1064, 0.4653, 0.1064, 0.4704, 0.209, 0.4476, 0.209, 0.4653, 0.1064, 0.4869, 0.1064, 0.4925, 0.209, 0.4704, 0.209, 0.4869, 0.1064, 0.5076, 0.1064, 0.5134, 0.209, 0.4925, 0.209, 0.6612, 0.7224, 0.6404, 0.7224, 0.646, 0.6198, 0.6669, 0.6198, 0.6404, 0.7224, 0.6189, 0.7224, 0.6239, 0.6198, 0.646, 0.6198, 0.6189, 0.7224, 0.5967, 0.7224, 0.6011, 0.6198, 0.6239, 0.6198, 0.5967, 0.7224, 0.574, 0.7224, 0.5779, 0.6198, 0.6011, 0.6198, 0.574, 0.7224, 0.5537, 0.7224, 0.5544, 0.6198, 0.5779, 0.6198, 0.5537, 0.7224, 0.5334, 0.7224, 0.5334, 0.6198, 0.5544, 0.6198, 0.3799, 0.209, 0.4009, 0.209, 0.4032, 0.3117, 0.3799, 0.3117, 0.4009, 0.209, 0.4244, 0.209, 0.4272, 0.3117, 0.4032, 0.3117, 0.4244, 0.209, 0.4476, 0.209, 0.451, 0.3117, 0.4272, 0.3117, 0.4476, 0.209, 0.4704, 0.209, 0.4747, 0.3117, 0.451, 0.3117, 0.4704, 0.209, 0.4925, 0.209, 0.4977, 0.3117, 0.4747, 0.3117, 0.4925, 0.209, 0.5134, 0.209, 0.5192, 0.3117, 0.4977, 0.3117, 0.6669, 0.6198, 0.646, 0.6198, 0.6512, 0.5171, 0.6727, 0.5171, 0.646, 0.6198, 0.6239, 0.6198, 0.6282, 0.5171, 0.6512, 0.5171, 0.6239, 0.6198, 0.6011, 0.6198, 0.6046, 0.5171, 0.6282, 0.5171, 0.6011, 0.6198, 0.5779, 0.6198, 0.5807, 0.5171, 0.6046, 0.5171, 0.5779, 0.6198, 0.5544, 0.6198, 0.5567, 0.5171, 0.5807, 0.5171, 0.5544, 0.6198, 0.5334, 0.6198, 0.5334, 0.5171, 0.5567, 0.5171, 0.3799, 0.3117, 0.4032, 0.3117, 0.4041, 0.4144, 0.3799, 0.4144, 0.4032, 0.3117, 0.4272, 0.3117, 0.4282, 0.4144, 0.4041, 0.4144, 0.4272, 0.3117, 0.451, 0.3117, 0.4524, 0.4144, 0.4282, 0.4144, 0.451, 0.3117, 0.4747, 0.3117, 0.4766, 0.4144, 0.4524, 0.4144, 0.4747, 0.3117, 0.4977, 0.3117, 0.5008, 0.4144, 0.4766, 0.4144, 0.4977, 0.3117, 0.5192, 0.3117, 0.5249, 0.4144, 0.5008, 0.4144, 0.6727, 0.5171, 0.6512, 0.5171, 0.6543, 0.4144, 0.6785, 0.4144, 0.6512, 0.5171, 0.6282, 0.5171, 0.6301, 0.4144, 0.6543, 0.4144, 0.6282, 0.5171, 0.6046, 0.5171, 0.6059, 0.4144, 0.6301, 0.4144, 0.6046, 0.5171, 0.5807, 0.5171, 0.5817, 0.4144, 0.6059, 0.4144, 0.5807, 0.5171, 0.5567, 0.5171, 0.5576, 0.4144, 0.5817, 0.4144, 0.5567, 0.5171, 0.5334, 0.5171, 0.5334, 0.4144, 0.5576, 0.4144, 0.3799, 0.4144, 0.4041, 0.4144, 0.4032, 0.5171, 0.3799, 0.5171, 0.4041, 0.4144, 0.4282, 0.4144, 0.4272, 0.5171, 0.4032, 0.5171, 0.4282, 0.4144, 0.4524, 0.4144, 0.451, 0.5171, 0.4272, 0.5171, 0.4524, 0.4144, 0.4766, 0.4144, 0.4747, 0.5171, 0.451, 0.5171, 0.4766, 0.4144, 0.5008, 0.4144, 0.4977, 0.5171, 0.4747, 0.5171, 0.5008, 0.4144, 0.5249, 0.4144, 0.5192, 0.5171, 0.4977, 0.5171, 0.6785, 0.4144, 0.6543, 0.4144, 0.6512, 0.3117, 0.6727, 0.3117, 0.6543, 0.4144, 0.6301, 0.4144, 0.6282, 0.3117, 0.6512, 0.3117, 0.6301, 0.4144, 0.6059, 0.4144, 0.6046, 0.3117, 0.6282, 0.3117, 0.6059, 0.4144, 0.5817, 0.4144, 0.5807, 0.3117, 0.6046, 0.3117, 0.5817, 0.4144, 0.5576, 0.4144, 0.5567, 0.3117, 0.5807, 0.3117, 0.5576, 0.4144, 0.5334, 0.4144, 0.5334, 0.3117, 0.5567, 0.3117, 0.3799, 0.5171, 0.4032, 0.5171, 0.4009, 0.6198, 0.3799, 0.6198, 0.4032, 0.5171, 0.4272, 0.5171, 0.4244, 0.6198, 0.4009, 0.6198, 0.4272, 0.5171, 0.451, 0.5171, 0.4476, 0.6198, 0.4244, 0.6198, 0.451, 0.5171, 0.4747, 0.5171, 0.4704, 0.6198, 0.4476, 0.6198, 0.4747, 0.5171, 0.4977, 0.5171, 0.4925, 0.6198, 0.4704, 0.6198, 0.4977, 0.5171, 0.5192, 0.5171, 0.5134, 0.6198, 0.4925, 0.6198, 0.6727, 0.3117, 0.6512, 0.3117, 0.646, 0.209, 0.6669, 0.209, 0.6512, 0.3117, 0.6282, 0.3117, 0.6239, 0.209, 0.646, 0.209, 0.6282, 0.3117, 0.6046, 0.3117, 0.6011, 0.209, 0.6239, 0.209, 0.6046, 0.3117, 0.5807, 0.3117, 0.5779, 0.209, 0.6011, 0.209, 0.5807, 0.3117, 0.5567, 0.3117, 0.5544, 0.209, 0.5779, 0.209, 0.5567, 0.3117, 0.5334, 0.3117, 0.5334, 0.209, 0.5544, 0.209, 0.3799, 0.6198, 0.4009, 0.6198, 0.4002, 0.7224, 0.3799, 0.7224, 0.4009, 0.6198, 0.4244, 0.6198, 0.4205, 0.7224, 0.4002, 0.7224, 0.4244, 0.6198, 0.4476, 0.6198, 0.4431, 0.7224, 0.4205, 0.7224, 0.4476, 0.6198, 0.4704, 0.6198, 0.4653, 0.7224, 0.4431, 0.7224, 0.4704, 0.6198, 0.4925, 0.6198, 0.4869, 0.7224, 0.4653, 0.7224, 0.4925, 0.6198, 0.5134, 0.6198, 0.5076, 0.7224, 0.4869, 0.7224, 0.6669, 0.209, 0.646, 0.209, 0.6404, 0.1064, 0.6612, 0.1064, 0.646, 0.209, 0.6239, 0.209, 0.6189, 0.1064, 0.6404, 0.1064, 0.6239, 0.209, 0.6011, 0.209, 0.5967, 0.1064, 0.6189, 0.1064, 0.6011, 0.209, 0.5779, 0.209, 0.574, 0.1064, 0.5967, 0.1064, 0.5779, 0.209, 0.5544, 0.209, 0.5537, 0.1064, 0.574, 0.1064, 0.5544, 0.209, 0.5334, 0.209, 0.5334, 0.1064, 0.5537, 0.1064, 0.9238, 0.004562, 0.9238, 0.0249, 0.8211, 0.0249, 0.8211, 0.004562, 0.9238, 0.0249, 0.9238, 0.04523, 0.8211, 0.04523, 0.8211, 0.0249, 0.4205, 0.7224, 0.4431, 0.7224, 0.4409, 0.8251, 0.4205, 0.8251, 0.4431, 0.7224, 0.4653, 0.7224, 0.4612, 0.8251, 0.4409, 0.8251, 0.4653, 0.7224, 0.4869, 0.7224, 0.4815, 0.8251, 0.4612, 0.8251, 0.4869, 0.7224, 0.5076, 0.7224, 0.5019, 0.8251, 0.4815, 0.8251, 0.6612, 0.1064, 0.6404, 0.1064, 0.6351, 0.003693, 0.6554, 0.003693, 0.6404, 0.1064, 0.6189, 0.1064, 0.6147, 0.003693, 0.6351, 0.003693, 0.6189, 0.1064, 0.5967, 0.1064, 0.5944, 0.003693, 0.6147, 0.003693, 0.5967, 0.1064, 0.574, 0.1064, 0.574, 0.003693, 0.5944, 0.003693, 0.574, 0.1064, 0.5537, 0.1064, 0.5537, 0.003693, 0.574, 0.003693, 0.5537, 0.1064, 0.5334, 0.1064, 0.5334, 0.003693, 0.5537, 0.003693, 0.8194, 0.7078, 0.832, 0.7187, 0.8175, 0.7269, 0.4057, 0.07675, 0.3902, 0.07126, 0.4057, 0.05986, 0.8103, 0.7069, 0.8085, 0.726, 0.7959, 0.7152, 0.3849, 0.06397, 0.3842, 0.04758, 0.4003, 0.05257, 0.859, 0.4614, 0.8613, 0.4805, 0.8467, 0.4726, 0.8508, 0.7238, 0.8635, 0.7342, 0.849, 0.7429, 0.868, 0.4603, 0.8827, 0.4682, 0.8703, 0.4794, 0.8418, 0.7229, 0.84, 0.742, 0.8274, 0.7308, 0.8103, 0.7069, 0.8194, 0.7078, 0.8175, 0.7269, 0.8085, 0.726, 0.9828, 0.2539, 0.8375, 0.2539, 0.8375, 0.2403, 0.9828, 0.2403, 0.3902, 0.07126, 0.3849, 0.06397, 0.4003, 0.05257, 0.4057, 0.05986, 0.832, 0.976, 0.9774, 0.976, 0.9774, 0.9896, 0.832, 0.9896, 0.991, 0.7912, 0.991, 0.976, 0.9774, 0.976, 0.9774, 0.7912, 0.8184, 0.976, 0.8184, 0.7912, 0.832, 0.7912, 0.832, 0.976, 0.832, 0.7776, 0.9774, 0.7776, 0.9774, 0.7912, 0.832, 0.7912, 0.859, 0.4614, 0.868, 0.4603, 0.8703, 0.4794, 0.8613, 0.4805, 0.8418, 0.7229, 0.8508, 0.7238, 0.849, 0.7429, 0.84, 0.742, 0.8375, 0.4387, 0.9828, 0.4387, 0.9828, 0.4523, 0.8375, 0.4523, 0.9964, 0.2539, 0.9964, 0.4387, 0.9828, 0.4387, 0.9828, 0.2539, 0.8239, 0.4387, 0.8239, 0.2539, 0.8375, 0.2539, 0.8375, 0.4387, 0.8103, 0.7069, 0.8229, 0.5769, 0.832, 0.5777, 0.8194, 0.7078, 0.8175, 0.7269, 0.8076, 0.8292, 0.7986, 0.8283, 0.8085, 0.726, 0.9828, 0.4387, 0.8375, 0.4387, 0.8375, 0.2539, 0.9828, 0.2539, 0.8418, 0.7229, 0.8545, 0.5872, 0.8635, 0.588, 0.8508, 0.7238, 0.9774, 0.976, 0.832, 0.976, 0.832, 0.7912, 0.9774, 0.7912, 0.8703, 0.4794, 0.8827, 0.5814, 0.8737, 0.5825, 0.8613, 0.4805, 0.8105, 0.1183, 0.7959, 0.1102, 0.8084, 0.09921, 0.7255, 0.7484, 0.7261, 0.732, 0.7416, 0.7434, 0.8195, 0.1174, 0.8174, 0.09824, 0.832, 0.1063, 0.7315, 0.7247, 0.747, 0.7192, 0.747, 0.7361, 0.3735, 0.004366, 0.371, 0.02343, 0.3588, 0.01213, 0.1849, 0.02324, 0.1723, 0.01271, 0.1868, 0.004137, 0.3825, 0.005544, 0.3947, 0.01684, 0.38, 0.0246, 0.1939, 0.02417, 0.1958, 0.005072, 0.2083, 0.01645, 0.8195, 0.1174, 0.8105, 0.1183, 0.8084, 0.09921, 0.8174, 0.09824, 0.3737, 0.8484, 0.3737, 0.9815, 0.3601, 0.9815, 0.3601, 0.8484, 0.7261, 0.732, 0.7315, 0.7247, 0.747, 0.7361, 0.7416, 0.7434, 0.7389, 0.9815, 0.7389, 0.8484, 0.7525, 0.8484, 0.7525, 0.9815, 0.5738, 0.8348, 0.7389, 0.8348, 0.7389, 0.8484, 0.5738, 0.8484, 0.7389, 0.9951, 0.5738, 0.9951, 0.5738, 0.9815, 0.7389, 0.9815, 0.5602, 0.9815, 0.5602, 0.8484, 0.5738, 0.8484, 0.5738, 0.9815, 0.3735, 0.004366, 0.3825, 0.005544, 0.38, 0.0246, 0.371, 0.02343, 0.1939, 0.02417, 0.1849, 0.02324, 0.1868, 0.004137, 0.1958, 0.005072, 0.5388, 0.9815, 0.5388, 0.8484, 0.5524, 0.8484, 0.5524, 0.9815, 0.3737, 0.8348, 0.5388, 0.8348, 0.5388, 0.8484, 0.3737, 0.8484, 0.5388, 0.9951, 0.3737, 0.9951, 0.3737, 0.9815, 0.5388, 0.9815, 0.8195, 0.1174, 0.832, 0.2334, 0.823, 0.2344, 0.8105, 0.1183, 0.8084, 0.09921, 0.7983, 0.00568, 0.8074, 0.004711, 0.8174, 0.09824, 0.5388, 0.8484, 0.5388, 0.9815, 0.3737, 0.9815, 0.3737, 0.8484, 0.1939, 0.02417, 0.1813, 0.1453, 0.1723, 0.1443, 0.1849, 0.02324, 0.7389, 0.8484, 0.7389, 0.9815, 0.5738, 0.9815, 0.5738, 0.8484, 0.38, 0.0246, 0.3678, 0.1179, 0.3588, 0.1167, 0.371, 0.02343, 0.2197, 0.004231, 0.2236, 0.004231, 0.2236, 0.1069, 0.2197, 0.1069, 0.2236, 0.004231, 0.2275, 0.004231, 0.2275, 0.1069, 0.2236, 0.1069, 0.6947, 0.003693, 0.6986, 0.003693, 0.7022, 0.1064, 0.6947, 0.1064, 0.6986, 0.003693, 0.7025, 0.003693, 0.7091, 0.1064, 0.7022, 0.1064, 0.7025, 0.003693, 0.7064, 0.003693, 0.7149, 0.1064, 0.7091, 0.1064, 0.7064, 0.003693, 0.7103, 0.003693, 0.7194, 0.1064, 0.7149, 0.1064, 0.7788, 0.8251, 0.7749, 0.8251, 0.7834, 0.7224, 0.788, 0.7224, 0.7749, 0.8251, 0.771, 0.8251, 0.7776, 0.7224, 0.7834, 0.7224, 0.771, 0.8251, 0.7671, 0.8251, 0.7707, 0.7224, 0.7776, 0.7224, 0.7671, 0.8251, 0.7632, 0.8251, 0.7632, 0.7224, 0.7707, 0.7224, 0.7632, 0.8251, 0.7593, 0.8251, 0.7593, 0.7224, 0.7632, 0.7224, 0.7593, 0.8251, 0.7554, 0.8251, 0.7554, 0.7224, 0.7593, 0.7224, 0.6869, 0.1064, 0.6908, 0.1064, 0.6918, 0.209, 0.6869, 0.209, 0.6908, 0.1064, 0.6947, 0.1064, 0.7008, 0.209, 0.6918, 0.209, 0.6947, 0.1064, 0.7022, 0.1064, 0.7093, 0.209, 0.7008, 0.209, 0.7022, 0.1064, 0.7091, 0.1064, 0.7171, 0.209, 0.7093, 0.209, 0.7091, 0.1064, 0.7149, 0.1064, 0.7237, 0.209, 0.7171, 0.209, 0.7149, 0.1064, 0.7194, 0.1064, 0.7286, 0.209, 0.7237, 0.209, 0.788, 0.7224, 0.7834, 0.7224, 0.7923, 0.6198, 0.7972, 0.6198, 0.7834, 0.7224, 0.7776, 0.7224, 0.7857, 0.6198, 0.7923, 0.6198, 0.7776, 0.7224, 0.7707, 0.7224, 0.7779, 0.6198, 0.7857, 0.6198, 0.7707, 0.7224, 0.7632, 0.7224, 0.7693, 0.6198, 0.7779, 0.6198, 0.7632, 0.7224, 0.7593, 0.7224, 0.7603, 0.6198, 0.7693, 0.6198, 0.7593, 0.7224, 0.7554, 0.7224, 0.7554, 0.6198, 0.7603, 0.6198, 0.6869, 0.209, 0.6918, 0.209, 0.6955, 0.3117, 0.6869, 0.3117, 0.6918, 0.209, 0.7008, 0.209, 0.7052, 0.3117, 0.6955, 0.3117, 0.7008, 0.209, 0.7093, 0.209, 0.7148, 0.3117, 0.7052, 0.3117, 0.7093, 0.209, 0.7171, 0.209, 0.7239, 0.3117, 0.7148, 0.3117, 0.7171, 0.209, 0.7237, 0.209, 0.7321, 0.3117, 0.7239, 0.3117, 0.7237, 0.209, 0.7286, 0.209, 0.7378, 0.3117, 0.7321, 0.3117, 0.7972, 0.6198, 0.7923, 0.6198, 0.8006, 0.5171, 0.8063, 0.5171, 0.7923, 0.6198, 0.7857, 0.6198, 0.7924, 0.5171, 0.8006, 0.5171, 0.7857, 0.6198, 0.7779, 0.6198, 0.7833, 0.5171, 0.7924, 0.5171, 0.7779, 0.6198, 0.7693, 0.6198, 0.7738, 0.5171, 0.7833, 0.5171, 0.7693, 0.6198, 0.7603, 0.6198, 0.7641, 0.5171, 0.7738, 0.5171, 0.7603, 0.6198, 0.7554, 0.6198, 0.7554, 0.5171, 0.7641, 0.5171, 0.6869, 0.3117, 0.6955, 0.3117, 0.6969, 0.4144, 0.6869, 0.4144, 0.6955, 0.3117, 0.7052, 0.3117, 0.7069, 0.4144, 0.6969, 0.4144, 0.7052, 0.3117, 0.7148, 0.3117, 0.7169, 0.4144, 0.7069, 0.4144, 0.7148, 0.3117, 0.7239, 0.3117, 0.7269, 0.4144, 0.7169, 0.4144, 0.7239, 0.3117, 0.7321, 0.3117, 0.737, 0.4144, 0.7269, 0.4144, 0.7321, 0.3117, 0.7378, 0.3117, 0.747, 0.4144, 0.737, 0.4144, 0.8063, 0.5171, 0.8006, 0.5171, 0.8055, 0.4144, 0.8155, 0.4144, 0.8006, 0.5171, 0.7924, 0.5171, 0.7955, 0.4144, 0.8055, 0.4144, 0.7924, 0.5171, 0.7833, 0.5171, 0.7855, 0.4144, 0.7955, 0.4144, 0.7833, 0.5171, 0.7738, 0.5171, 0.7754, 0.4144, 0.7855, 0.4144, 0.7738, 0.5171, 0.7641, 0.5171, 0.7654, 0.4144, 0.7754, 0.4144, 0.7641, 0.5171, 0.7554, 0.5171, 0.7554, 0.4144, 0.7654, 0.4144, 0.6869, 0.4144, 0.6969, 0.4144, 0.6955, 0.5171, 0.6869, 0.5171, 0.6969, 0.4144, 0.7069, 0.4144, 0.7052, 0.5171, 0.6955, 0.5171, 0.7069, 0.4144, 0.7169, 0.4144, 0.7148, 0.5171, 0.7052, 0.5171, 0.7169, 0.4144, 0.7269, 0.4144, 0.7239, 0.5171, 0.7148, 0.5171, 0.7269, 0.4144, 0.737, 0.4144, 0.7321, 0.5171, 0.7239, 0.5171, 0.737, 0.4144, 0.747, 0.4144, 0.7378, 0.5171, 0.7321, 0.5171, 0.8155, 0.4144, 0.8055, 0.4144, 0.8006, 0.3117, 0.8063, 0.3117, 0.8055, 0.4144, 0.7955, 0.4144, 0.7924, 0.3117, 0.8006, 0.3117, 0.7955, 0.4144, 0.7855, 0.4144, 0.7833, 0.3117, 0.7924, 0.3117, 0.7855, 0.4144, 0.7754, 0.4144, 0.7738, 0.3117, 0.7833, 0.3117, 0.7754, 0.4144, 0.7654, 0.4144, 0.7641, 0.3117, 0.7738, 0.3117, 0.7654, 0.4144, 0.7554, 0.4144, 0.7554, 0.3117, 0.7641, 0.3117, 0.6869, 0.5171, 0.6955, 0.5171, 0.6918, 0.6198, 0.6869, 0.6198, 0.6955, 0.5171, 0.7052, 0.5171, 0.7008, 0.6198, 0.6918, 0.6198, 0.7052, 0.5171, 0.7148, 0.5171, 0.7093, 0.6198, 0.7008, 0.6198, 0.7148, 0.5171, 0.7239, 0.5171, 0.7171, 0.6198, 0.7093, 0.6198, 0.7239, 0.5171, 0.7321, 0.5171, 0.7237, 0.6198, 0.7171, 0.6198, 0.7321, 0.5171, 0.7378, 0.5171, 0.7286, 0.6198, 0.7237, 0.6198, 0.8063, 0.3117, 0.8006, 0.3117, 0.7923, 0.209, 0.7972, 0.209, 0.8006, 0.3117, 0.7924, 0.3117, 0.7857, 0.209, 0.7923, 0.209, 0.7924, 0.3117, 0.7833, 0.3117, 0.7779, 0.209, 0.7857, 0.209, 0.7833, 0.3117, 0.7738, 0.3117, 0.7693, 0.209, 0.7779, 0.209, 0.7738, 0.3117, 0.7641, 0.3117, 0.7603, 0.209, 0.7693, 0.209, 0.7641, 0.3117, 0.7554, 0.3117, 0.7554, 0.209, 0.7603, 0.209, 0.6869, 0.6198, 0.6918, 0.6198, 0.6908, 0.7224, 0.6869, 0.7224, 0.6918, 0.6198, 0.7008, 0.6198, 0.6947, 0.7224, 0.6908, 0.7224, 0.7008, 0.6198, 0.7093, 0.6198, 0.7022, 0.7224, 0.6947, 0.7224, 0.7093, 0.6198, 0.7171, 0.6198, 0.7091, 0.7224, 0.7022, 0.7224, 0.7171, 0.6198, 0.7237, 0.6198, 0.7149, 0.7224, 0.7091, 0.7224, 0.7237, 0.6198, 0.7286, 0.6198, 0.7194, 0.7224, 0.7149, 0.7224, 0.7972, 0.209, 0.7923, 0.209, 0.7834, 0.1064, 0.788, 0.1064, 0.7923, 0.209, 0.7857, 0.209, 0.7776, 0.1064, 0.7834, 0.1064, 0.7857, 0.209, 0.7779, 0.209, 0.7707, 0.1064, 0.7776, 0.1064, 0.7779, 0.209, 0.7693, 0.209, 0.7632, 0.1064, 0.7707, 0.1064, 0.7693, 0.209, 0.7603, 0.209, 0.7593, 0.1064, 0.7632, 0.1064, 0.7603, 0.209, 0.7554, 0.209, 0.7554, 0.1064, 0.7593, 0.1064, 0.7269, 0.004231, 0.7307, 0.004231, 0.7307, 0.1069, 0.7269, 0.1069, 0.7307, 0.004231, 0.7346, 0.004231, 0.7346, 0.1069, 0.7307, 0.1069, 0.6947, 0.7224, 0.7022, 0.7224, 0.6986, 0.8251, 0.6947, 0.8251, 0.7022, 0.7224, 0.7091, 0.7224, 0.7025, 0.8251, 0.6986, 0.8251, 0.7091, 0.7224, 0.7149, 0.7224, 0.7064, 0.8251, 0.7025, 0.8251, 0.7149, 0.7224, 0.7194, 0.7224, 0.7103, 0.8251, 0.7064, 0.8251, 0.788, 0.1064, 0.7834, 0.1064, 0.7749, 0.003693, 0.7788, 0.003693, 0.7834, 0.1064, 0.7776, 0.1064, 0.771, 0.003693, 0.7749, 0.003693, 0.7776, 0.1064, 0.7707, 0.1064, 0.7671, 0.003693, 0.771, 0.003693, 0.7707, 0.1064, 0.7632, 0.1064, 0.7632, 0.003693, 0.7671, 0.003693, 0.7632, 0.1064, 0.7593, 0.1064, 0.7593, 0.003693, 0.7632, 0.003693, 0.7593, 0.1064, 0.7554, 0.1064, 0.7554, 0.003693, 0.7593, 0.003693])
me_armor_left_upperarm_v001.materials.append(mat_armor_base_surface)
me_armor_left_upperarm_v001.materials.append(mat_armor_accent)
me_armor_left_upperarm_v001.update()

# ---- objects
ob_armor_left_upperarm_v001 = bpy.data.objects.new('armor_left_upperarm_v001', me_armor_left_upperarm_v001)

# ---- transforms, parenting, visibility, modifiers, constraints
ob_armor_left_upperarm_v001.location = (0.0, 0.0, 0.0)

# ---- collection membership
col_build_left_upperarm.objects.link(ob_armor_left_upperarm_v001)

# ---- scene / render settings (as saved in the file)
scene.frame_start = 1; scene.frame_end = 250; scene.frame_set(1)
scene.render.engine = 'BLENDER_EEVEE_NEXT'
scene.render.resolution_x = 1024
scene.render.resolution_y = 1024
scene.render.bake_bias = 0.0
scene.render.bake_samples = 0
scene.cycles.sampling_pattern = 'TABULATED_SOBOL'
scene.eevee.use_volume_custom_range = False
bpy.context.view_layer.update()

# ---- added for rendering (the .blend has no active camera and no usable light): camera, sun
cam_auto = bpy.data.cameras.new('AutoCamera')
cam_auto.lens = 50.0
cam_auto.sensor_width = 36.0
cam_auto.clip_end = 1000.0
ob_auto_camera = bpy.data.objects.new('AutoCamera', cam_auto)
scene.collection.objects.link(ob_auto_camera)
ob_auto_camera.location = (0.27335, -0.321008, 0.214139)
ob_auto_camera.rotation_euler = (1.09748, -7.21219e-08, 0.694738)
scene.camera = ob_auto_camera
light_auto_sun = bpy.data.lights.new('AutoSun', 'SUN')
light_auto_sun.energy = 3.0
light_auto_sun.angle = 0.0523599
ob_auto_sun = bpy.data.objects.new('AutoSun', light_auto_sun)
scene.collection.objects.link(ob_auto_sun)
ob_auto_sun.rotation_euler = (0.872665, 0.174533, 0.523599)
bpy.context.view_layer.update()
